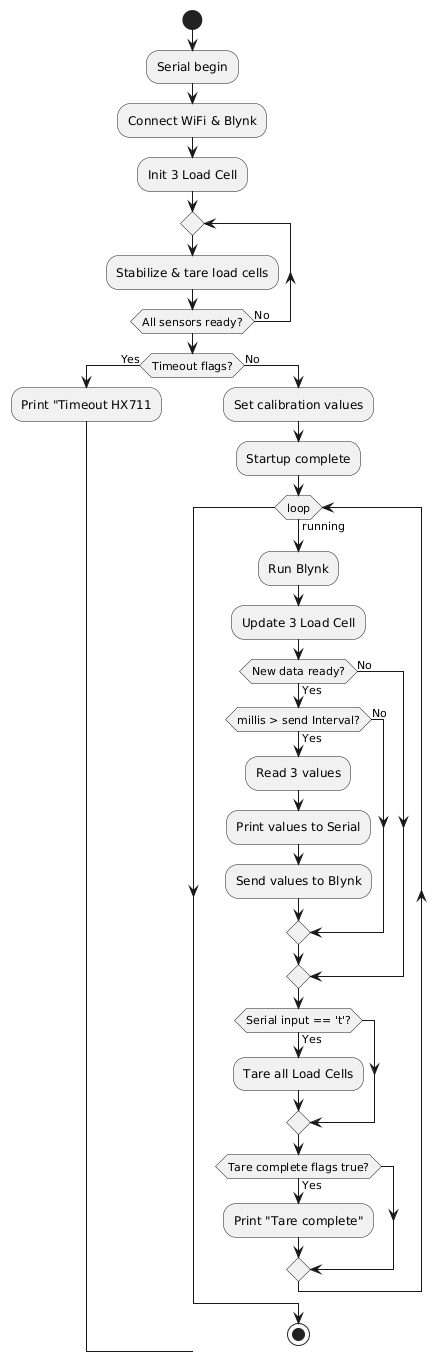

The diagram above was rendered by PlantUML. Its source (embedded in the PNG):
@startuml
start

:Serial begin;
:Connect WiFi & Blynk;
:Init 3 Load Cell;

repeat
  :Stabilize & tare load cells;
repeat while (All sensors ready?) is (No)

if (Timeout flags?) then (Yes)
  :Print "Timeout HX711;
else (No)
:Set calibration values;
:Startup complete;

while (loop) is (running)
  :Run Blynk;
  :Update 3 Load Cell;

  if (New data ready?) then (Yes)
    if (millis > send Interval?) then (Yes)
      :Read 3 values;
      :Print values to Serial;
      :Send values to Blynk;
    else (No)
    endif
  else (No)
  endif

  if (Serial input == 't'?) then (Yes)
    :Tare all Load Cells;
  endif

  if (Tare complete flags true?) then (Yes)
    :Print "Tare complete";
  endif
endwhile

stop
@enduml